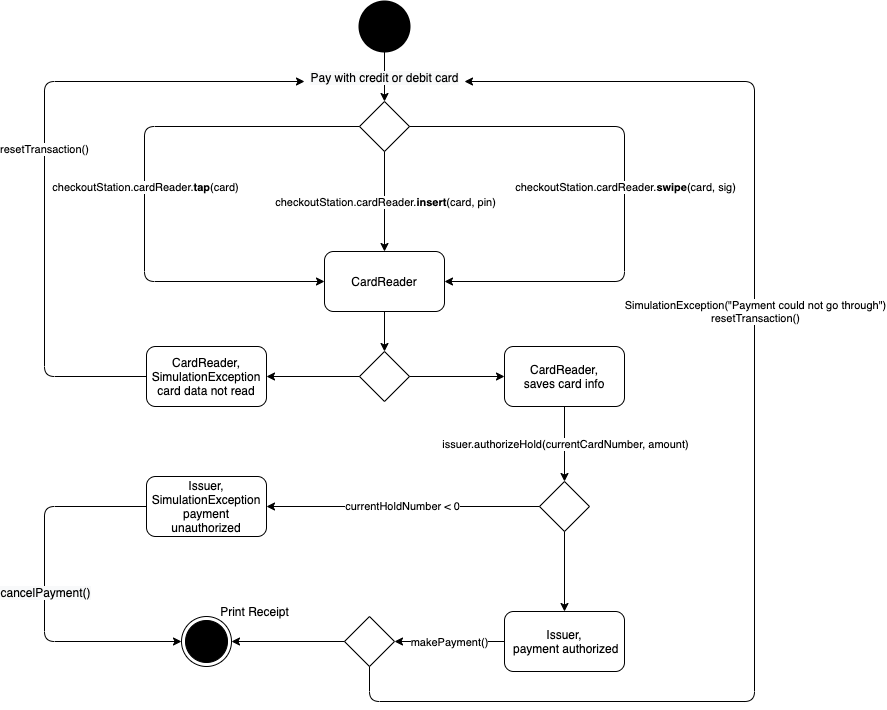

The diagram above was exported from draw.io. Its source (the exported page's mxGraphModel, read from the mxfile embedded in the PNG):
<mxGraphModel dx="1973" dy="780" grid="1" gridSize="10" guides="1" tooltips="1" connect="1" arrows="1" fold="1" page="1" pageScale="1" pageWidth="850" pageHeight="1100" math="0" shadow="0">
  <root>
    <mxCell id="0" />
    <mxCell id="1" parent="0" />
    <mxCell id="-owRuBJO7DbQXJKNkedG-1" value="" style="strokeWidth=2;html=1;shape=mxgraph.flowchart.start_2;whiteSpace=wrap;fillColor=#000000;" parent="1" vertex="1">
      <mxGeometry x="315" y="50" width="50" height="50" as="geometry" />
    </mxCell>
    <mxCell id="-owRuBJO7DbQXJKNkedG-4" value="&lt;font style=&quot;font-size: 12px&quot;&gt;&lt;span style=&quot;background-color: rgb(248 , 249 , 250)&quot;&gt;Pay with credit or debit card&lt;br&gt;&lt;/span&gt;&lt;/font&gt;" style="endArrow=classic;html=1;exitX=0.5;exitY=1;exitDx=0;exitDy=0;entryX=0.5;entryY=0;entryDx=0;entryDy=0;exitPerimeter=0;" parent="1" source="-owRuBJO7DbQXJKNkedG-1" target="-owRuBJO7DbQXJKNkedG-6" edge="1">
      <mxGeometry relative="1" as="geometry">
        <mxPoint x="337" y="140.0000000000001" as="sourcePoint" />
        <mxPoint x="362" y="140" as="targetPoint" />
        <Array as="points" />
      </mxGeometry>
    </mxCell>
    <mxCell id="-owRuBJO7DbQXJKNkedG-6" value="" style="rhombus;whiteSpace=wrap;html=1;fillColor=#FFFFFF;" parent="1" vertex="1">
      <mxGeometry x="315" y="150" width="50" height="50" as="geometry" />
    </mxCell>
    <mxCell id="-owRuBJO7DbQXJKNkedG-65" value="" style="ellipse;html=1;shape=endState;fillColor=#000000;" parent="1" vertex="1">
      <mxGeometry x="137" y="665" width="50" height="50" as="geometry" />
    </mxCell>
    <mxCell id="-owRuBJO7DbQXJKNkedG-70" value="Print Receipt" style="text;html=1;align=center;verticalAlign=middle;resizable=0;points=[];autosize=1;strokeColor=none;" parent="1" vertex="1">
      <mxGeometry x="170" y="650" width="80" height="20" as="geometry" />
    </mxCell>
    <mxCell id="6xejoQDDwWcLwukDLlq9-1" value="" style="endArrow=classic;html=1;exitX=1;exitY=0.5;exitDx=0;exitDy=0;entryX=1;entryY=0.5;entryDx=0;entryDy=0;" edge="1" parent="1" source="-owRuBJO7DbQXJKNkedG-6" target="6xejoQDDwWcLwukDLlq9-10">
      <mxGeometry relative="1" as="geometry">
        <mxPoint x="280" y="190" as="sourcePoint" />
        <mxPoint x="420" y="330" as="targetPoint" />
        <Array as="points">
          <mxPoint x="580" y="175" />
          <mxPoint x="580" y="330" />
        </Array>
      </mxGeometry>
    </mxCell>
    <mxCell id="6xejoQDDwWcLwukDLlq9-2" value="checkoutStation.cardReader.&lt;b&gt;swipe&lt;/b&gt;(card, sig)" style="edgeLabel;resizable=0;html=1;align=center;verticalAlign=middle;" connectable="0" vertex="1" parent="6xejoQDDwWcLwukDLlq9-1">
      <mxGeometry relative="1" as="geometry" />
    </mxCell>
    <mxCell id="6xejoQDDwWcLwukDLlq9-3" value="" style="endArrow=classic;html=1;exitX=0;exitY=0.5;exitDx=0;exitDy=0;entryX=0;entryY=0.5;entryDx=0;entryDy=0;" edge="1" parent="1" source="-owRuBJO7DbQXJKNkedG-6" target="6xejoQDDwWcLwukDLlq9-10">
      <mxGeometry relative="1" as="geometry">
        <mxPoint x="300" y="190" as="sourcePoint" />
        <mxPoint x="260" y="335" as="targetPoint" />
        <Array as="points">
          <mxPoint x="100" y="175" />
          <mxPoint x="100" y="330" />
        </Array>
      </mxGeometry>
    </mxCell>
    <mxCell id="6xejoQDDwWcLwukDLlq9-4" value="checkoutStation.cardReader.&lt;b&gt;tap&lt;/b&gt;(card)" style="edgeLabel;resizable=0;html=1;align=center;verticalAlign=middle;" connectable="0" vertex="1" parent="6xejoQDDwWcLwukDLlq9-3">
      <mxGeometry relative="1" as="geometry" />
    </mxCell>
    <mxCell id="6xejoQDDwWcLwukDLlq9-5" value="" style="endArrow=classic;html=1;exitX=0.5;exitY=1;exitDx=0;exitDy=0;entryX=0.5;entryY=0;entryDx=0;entryDy=0;" edge="1" parent="1" source="-owRuBJO7DbQXJKNkedG-6" target="6xejoQDDwWcLwukDLlq9-10">
      <mxGeometry relative="1" as="geometry">
        <mxPoint x="322" y="230" as="sourcePoint" />
        <mxPoint x="337" y="270" as="targetPoint" />
      </mxGeometry>
    </mxCell>
    <mxCell id="6xejoQDDwWcLwukDLlq9-6" value="checkoutStation.cardReader.&lt;b&gt;insert&lt;/b&gt;(card, pin)" style="edgeLabel;resizable=0;html=1;align=center;verticalAlign=middle;" connectable="0" vertex="1" parent="6xejoQDDwWcLwukDLlq9-5">
      <mxGeometry relative="1" as="geometry" />
    </mxCell>
    <mxCell id="6xejoQDDwWcLwukDLlq9-7" value="CardReader,&lt;br&gt;saves card info" style="rounded=1;whiteSpace=wrap;html=1;fillColor=#FFFFFF;" vertex="1" parent="1">
      <mxGeometry x="460" y="395" width="120" height="60" as="geometry" />
    </mxCell>
    <mxCell id="6xejoQDDwWcLwukDLlq9-9" value="CardReader,&lt;br&gt;SimulationException card data not read" style="rounded=1;whiteSpace=wrap;html=1;fillColor=#FFFFFF;" vertex="1" parent="1">
      <mxGeometry x="102" y="395" width="120" height="60" as="geometry" />
    </mxCell>
    <mxCell id="6xejoQDDwWcLwukDLlq9-10" value="CardReader" style="rounded=1;whiteSpace=wrap;html=1;fillColor=#FFFFFF;" vertex="1" parent="1">
      <mxGeometry x="280" y="300" width="120" height="60" as="geometry" />
    </mxCell>
    <mxCell id="6xejoQDDwWcLwukDLlq9-11" value="" style="rhombus;whiteSpace=wrap;html=1;fillColor=#FFFFFF;" vertex="1" parent="1">
      <mxGeometry x="315" y="400" width="50" height="50" as="geometry" />
    </mxCell>
    <mxCell id="6xejoQDDwWcLwukDLlq9-12" value="" style="endArrow=classic;html=1;entryX=0.5;entryY=0;entryDx=0;entryDy=0;exitX=0.5;exitY=1;exitDx=0;exitDy=0;" edge="1" parent="1" source="6xejoQDDwWcLwukDLlq9-10" target="6xejoQDDwWcLwukDLlq9-11">
      <mxGeometry width="50" height="50" relative="1" as="geometry">
        <mxPoint x="310" y="370" as="sourcePoint" />
        <mxPoint x="360" y="320" as="targetPoint" />
      </mxGeometry>
    </mxCell>
    <mxCell id="6xejoQDDwWcLwukDLlq9-13" value="" style="endArrow=classic;html=1;exitX=0;exitY=0.5;exitDx=0;exitDy=0;entryX=1;entryY=0.5;entryDx=0;entryDy=0;" edge="1" parent="1" source="6xejoQDDwWcLwukDLlq9-11" target="6xejoQDDwWcLwukDLlq9-9">
      <mxGeometry width="50" height="50" relative="1" as="geometry">
        <mxPoint x="310" y="370" as="sourcePoint" />
        <mxPoint x="360" y="320" as="targetPoint" />
      </mxGeometry>
    </mxCell>
    <mxCell id="6xejoQDDwWcLwukDLlq9-14" value="" style="endArrow=classic;html=1;entryX=0;entryY=0.5;entryDx=0;entryDy=0;exitX=1;exitY=0.5;exitDx=0;exitDy=0;" edge="1" parent="1" source="6xejoQDDwWcLwukDLlq9-11" target="6xejoQDDwWcLwukDLlq9-7">
      <mxGeometry width="50" height="50" relative="1" as="geometry">
        <mxPoint x="310" y="370" as="sourcePoint" />
        <mxPoint x="360" y="320" as="targetPoint" />
      </mxGeometry>
    </mxCell>
    <mxCell id="6xejoQDDwWcLwukDLlq9-16" value="resetTransaction()" style="endArrow=classic;html=1;exitX=0;exitY=0.5;exitDx=0;exitDy=0;" edge="1" parent="1" source="6xejoQDDwWcLwukDLlq9-9">
      <mxGeometry width="50" height="50" relative="1" as="geometry">
        <mxPoint x="330" y="350" as="sourcePoint" />
        <mxPoint x="260" y="130" as="targetPoint" />
        <Array as="points">
          <mxPoint y="425" />
          <mxPoint y="130" />
        </Array>
      </mxGeometry>
    </mxCell>
    <mxCell id="6xejoQDDwWcLwukDLlq9-17" value="" style="endArrow=classic;html=1;exitX=0.5;exitY=1;exitDx=0;exitDy=0;entryX=0.5;entryY=0;entryDx=0;entryDy=0;" edge="1" parent="1" source="6xejoQDDwWcLwukDLlq9-7" target="6xejoQDDwWcLwukDLlq9-19">
      <mxGeometry relative="1" as="geometry">
        <mxPoint x="250" y="480" as="sourcePoint" />
        <mxPoint x="520" y="530" as="targetPoint" />
      </mxGeometry>
    </mxCell>
    <mxCell id="6xejoQDDwWcLwukDLlq9-18" value="issuer.authorizeHold(currentCardNumber, amount)" style="edgeLabel;resizable=0;html=1;align=center;verticalAlign=middle;" connectable="0" vertex="1" parent="6xejoQDDwWcLwukDLlq9-17">
      <mxGeometry relative="1" as="geometry" />
    </mxCell>
    <mxCell id="6xejoQDDwWcLwukDLlq9-19" value="" style="rhombus;whiteSpace=wrap;html=1;fillColor=#FFFFFF;" vertex="1" parent="1">
      <mxGeometry x="495" y="530" width="50" height="50" as="geometry" />
    </mxCell>
    <mxCell id="6xejoQDDwWcLwukDLlq9-20" value="currentHoldNumber &amp;lt; 0" style="endArrow=classic;html=1;exitX=0;exitY=0.5;exitDx=0;exitDy=0;entryX=1;entryY=0.5;entryDx=0;entryDy=0;" edge="1" parent="1" source="6xejoQDDwWcLwukDLlq9-19" target="6xejoQDDwWcLwukDLlq9-22">
      <mxGeometry relative="1" as="geometry">
        <mxPoint x="250" y="600" as="sourcePoint" />
        <mxPoint x="240" y="555" as="targetPoint" />
      </mxGeometry>
    </mxCell>
    <mxCell id="6xejoQDDwWcLwukDLlq9-22" value="Issuer,&lt;br&gt;SimulationException payment unauthorized" style="rounded=1;whiteSpace=wrap;html=1;fillColor=#FFFFFF;" vertex="1" parent="1">
      <mxGeometry x="102" y="525" width="120" height="60" as="geometry" />
    </mxCell>
    <mxCell id="6xejoQDDwWcLwukDLlq9-23" value="" style="endArrow=classic;html=1;exitX=0.5;exitY=1;exitDx=0;exitDy=0;entryX=0.5;entryY=0;entryDx=0;entryDy=0;" edge="1" parent="1" source="6xejoQDDwWcLwukDLlq9-19" target="6xejoQDDwWcLwukDLlq9-24">
      <mxGeometry width="50" height="50" relative="1" as="geometry">
        <mxPoint x="270" y="660" as="sourcePoint" />
        <mxPoint x="520" y="650" as="targetPoint" />
      </mxGeometry>
    </mxCell>
    <mxCell id="6xejoQDDwWcLwukDLlq9-24" value="Issuer,&lt;br&gt;&amp;nbsp;payment authorized" style="rounded=1;whiteSpace=wrap;html=1;fillColor=#FFFFFF;" vertex="1" parent="1">
      <mxGeometry x="460" y="660" width="120" height="60" as="geometry" />
    </mxCell>
    <mxCell id="6xejoQDDwWcLwukDLlq9-25" value="" style="endArrow=classic;html=1;exitX=0;exitY=0.5;exitDx=0;exitDy=0;entryX=1;entryY=0.5;entryDx=0;entryDy=0;" edge="1" parent="1" source="6xejoQDDwWcLwukDLlq9-24" target="6xejoQDDwWcLwukDLlq9-28">
      <mxGeometry relative="1" as="geometry">
        <mxPoint x="250" y="690" as="sourcePoint" />
        <mxPoint x="310" y="690" as="targetPoint" />
      </mxGeometry>
    </mxCell>
    <mxCell id="6xejoQDDwWcLwukDLlq9-26" value="makePayment()" style="edgeLabel;resizable=0;html=1;align=center;verticalAlign=middle;" connectable="0" vertex="1" parent="6xejoQDDwWcLwukDLlq9-25">
      <mxGeometry relative="1" as="geometry" />
    </mxCell>
    <mxCell id="6xejoQDDwWcLwukDLlq9-28" value="" style="rhombus;whiteSpace=wrap;html=1;fillColor=#FFFFFF;" vertex="1" parent="1">
      <mxGeometry x="300" y="665" width="50" height="50" as="geometry" />
    </mxCell>
    <mxCell id="6xejoQDDwWcLwukDLlq9-29" value="" style="endArrow=classic;html=1;exitX=0.5;exitY=1;exitDx=0;exitDy=0;" edge="1" parent="1" source="6xejoQDDwWcLwukDLlq9-28">
      <mxGeometry relative="1" as="geometry">
        <mxPoint x="270" y="560" as="sourcePoint" />
        <mxPoint x="420" y="130" as="targetPoint" />
        <Array as="points">
          <mxPoint x="325" y="750" />
          <mxPoint x="710" y="750" />
          <mxPoint x="710" y="130" />
        </Array>
      </mxGeometry>
    </mxCell>
    <mxCell id="6xejoQDDwWcLwukDLlq9-30" value="SimulationException(&quot;Payment could not go through&quot;)&lt;br&gt;resetTransaction()" style="edgeLabel;resizable=0;html=1;align=center;verticalAlign=middle;" connectable="0" vertex="1" parent="6xejoQDDwWcLwukDLlq9-29">
      <mxGeometry relative="1" as="geometry">
        <mxPoint y="-145" as="offset" />
      </mxGeometry>
    </mxCell>
    <mxCell id="6xejoQDDwWcLwukDLlq9-31" value="" style="endArrow=classic;html=1;entryX=1;entryY=0.5;entryDx=0;entryDy=0;exitX=0;exitY=0.5;exitDx=0;exitDy=0;" edge="1" parent="1" source="6xejoQDDwWcLwukDLlq9-28" target="-owRuBJO7DbQXJKNkedG-65">
      <mxGeometry width="50" height="50" relative="1" as="geometry">
        <mxPoint x="310" y="550" as="sourcePoint" />
        <mxPoint x="360" y="500" as="targetPoint" />
      </mxGeometry>
    </mxCell>
    <mxCell id="6xejoQDDwWcLwukDLlq9-32" value="" style="endArrow=classic;html=1;exitX=0;exitY=0.5;exitDx=0;exitDy=0;entryX=0;entryY=0.5;entryDx=0;entryDy=0;" edge="1" parent="1" source="6xejoQDDwWcLwukDLlq9-22" target="-owRuBJO7DbQXJKNkedG-65">
      <mxGeometry relative="1" as="geometry">
        <mxPoint x="180" y="530" as="sourcePoint" />
        <mxPoint x="280" y="530" as="targetPoint" />
        <Array as="points">
          <mxPoint y="555" />
          <mxPoint y="690" />
        </Array>
      </mxGeometry>
    </mxCell>
    <mxCell id="6xejoQDDwWcLwukDLlq9-33" value="&lt;span style=&quot;font-size: 12px ; background-color: rgb(248 , 249 , 250)&quot;&gt;cancelPayment()&lt;/span&gt;" style="edgeLabel;resizable=0;html=1;align=center;verticalAlign=middle;" connectable="0" vertex="1" parent="6xejoQDDwWcLwukDLlq9-32">
      <mxGeometry relative="1" as="geometry" />
    </mxCell>
  </root>
</mxGraphModel>